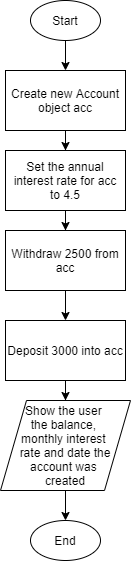

The diagram above was exported from draw.io. Its source (the exported page's mxGraphModel, read from the mxfile embedded in the PNG):
<mxGraphModel dx="1422" dy="822" grid="1" gridSize="10" guides="1" tooltips="1" connect="1" arrows="1" fold="1" page="1" pageScale="1" pageWidth="850" pageHeight="1100" math="0" shadow="0">
  <root>
    <mxCell id="0" />
    <mxCell id="1" parent="0" />
    <mxCell id="f73Cxz5u1FNYwstsBZxV-4" style="edgeStyle=orthogonalEdgeStyle;rounded=0;orthogonalLoop=1;jettySize=auto;html=1;entryX=0.5;entryY=0;entryDx=0;entryDy=0;" parent="1" source="f73Cxz5u1FNYwstsBZxV-1" target="f73Cxz5u1FNYwstsBZxV-3" edge="1">
      <mxGeometry relative="1" as="geometry" />
    </mxCell>
    <mxCell id="f73Cxz5u1FNYwstsBZxV-1" value="Start" style="ellipse;whiteSpace=wrap;html=1;" parent="1" vertex="1">
      <mxGeometry x="30" y="20" width="70" height="40" as="geometry" />
    </mxCell>
    <mxCell id="f73Cxz5u1FNYwstsBZxV-6" style="edgeStyle=orthogonalEdgeStyle;rounded=0;orthogonalLoop=1;jettySize=auto;html=1;entryX=0.5;entryY=0;entryDx=0;entryDy=0;" parent="1" source="f73Cxz5u1FNYwstsBZxV-3" target="f73Cxz5u1FNYwstsBZxV-5" edge="1">
      <mxGeometry relative="1" as="geometry" />
    </mxCell>
    <mxCell id="f73Cxz5u1FNYwstsBZxV-3" value="Create new Account object acc" style="rounded=0;whiteSpace=wrap;html=1;" parent="1" vertex="1">
      <mxGeometry x="5" y="90" width="120" height="60" as="geometry" />
    </mxCell>
    <mxCell id="f73Cxz5u1FNYwstsBZxV-8" style="edgeStyle=orthogonalEdgeStyle;rounded=0;orthogonalLoop=1;jettySize=auto;html=1;entryX=0.5;entryY=0;entryDx=0;entryDy=0;" parent="1" source="f73Cxz5u1FNYwstsBZxV-5" target="f73Cxz5u1FNYwstsBZxV-7" edge="1">
      <mxGeometry relative="1" as="geometry" />
    </mxCell>
    <mxCell id="f73Cxz5u1FNYwstsBZxV-5" value="Set the annual interest rate for acc to 4.5" style="rounded=0;whiteSpace=wrap;html=1;" parent="1" vertex="1">
      <mxGeometry x="5" y="170" width="120" height="60" as="geometry" />
    </mxCell>
    <mxCell id="f73Cxz5u1FNYwstsBZxV-10" style="edgeStyle=orthogonalEdgeStyle;rounded=0;orthogonalLoop=1;jettySize=auto;html=1;entryX=0.5;entryY=0;entryDx=0;entryDy=0;" parent="1" source="f73Cxz5u1FNYwstsBZxV-7" target="f73Cxz5u1FNYwstsBZxV-9" edge="1">
      <mxGeometry relative="1" as="geometry" />
    </mxCell>
    <mxCell id="f73Cxz5u1FNYwstsBZxV-7" value="Withdraw 2500 from acc" style="rounded=0;whiteSpace=wrap;html=1;" parent="1" vertex="1">
      <mxGeometry x="5" y="250" width="120" height="60" as="geometry" />
    </mxCell>
    <mxCell id="f73Cxz5u1FNYwstsBZxV-12" style="edgeStyle=orthogonalEdgeStyle;rounded=0;orthogonalLoop=1;jettySize=auto;html=1;" parent="1" source="f73Cxz5u1FNYwstsBZxV-9" target="f73Cxz5u1FNYwstsBZxV-11" edge="1">
      <mxGeometry relative="1" as="geometry" />
    </mxCell>
    <mxCell id="f73Cxz5u1FNYwstsBZxV-9" value="Deposit 3000 into acc" style="rounded=0;whiteSpace=wrap;html=1;" parent="1" vertex="1">
      <mxGeometry x="5" y="340" width="120" height="60" as="geometry" />
    </mxCell>
    <mxCell id="f73Cxz5u1FNYwstsBZxV-14" style="edgeStyle=orthogonalEdgeStyle;rounded=0;orthogonalLoop=1;jettySize=auto;html=1;entryX=0.5;entryY=0;entryDx=0;entryDy=0;" parent="1" source="f73Cxz5u1FNYwstsBZxV-11" target="f73Cxz5u1FNYwstsBZxV-13" edge="1">
      <mxGeometry relative="1" as="geometry" />
    </mxCell>
    <mxCell id="f73Cxz5u1FNYwstsBZxV-11" value="Show the user &lt;br&gt;the balance, &lt;br&gt;monthly interest &lt;br&gt;rate and date the account was &lt;br&gt;created" style="shape=parallelogram;perimeter=parallelogramPerimeter;whiteSpace=wrap;html=1;" parent="1" vertex="1">
      <mxGeometry y="420" width="130" height="90" as="geometry" />
    </mxCell>
    <mxCell id="f73Cxz5u1FNYwstsBZxV-13" value="End" style="ellipse;whiteSpace=wrap;html=1;" parent="1" vertex="1">
      <mxGeometry x="30" y="540" width="70" height="40" as="geometry" />
    </mxCell>
  </root>
</mxGraphModel>